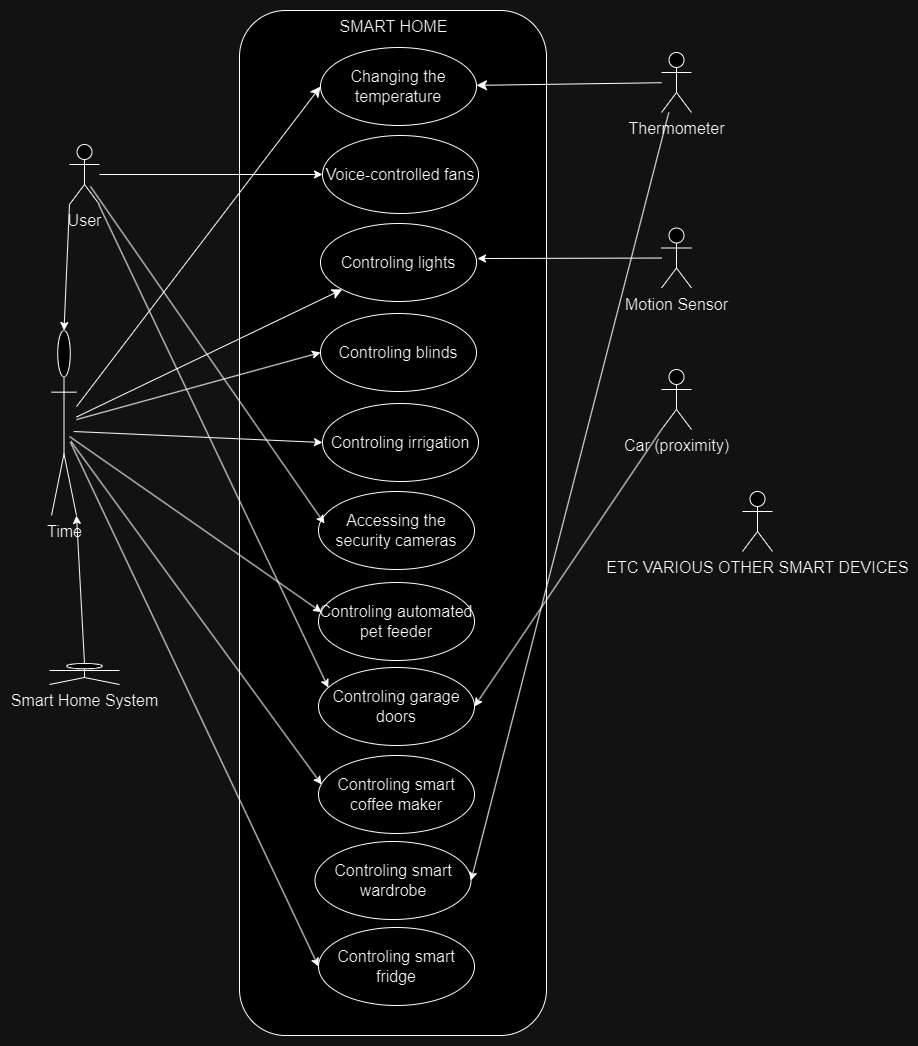

The diagram above was exported from draw.io. Its source (the exported page's mxGraphModel, read from the mxfile embedded in the PNG):
<mxGraphModel dx="2500" dy="530" grid="0" gridSize="10" guides="1" tooltips="1" connect="1" arrows="1" fold="1" page="0" pageScale="1" pageWidth="850" pageHeight="1100" math="0" shadow="0">
  <root>
    <mxCell id="0" />
    <mxCell id="1" parent="0" />
    <mxCell id="hNvuLon5TcX_7nP1oAwc-1" value="Smart Home System" style="shape=umlActor;verticalLabelPosition=bottom;verticalAlign=top;html=1;fontSize=16;" parent="1" vertex="1">
      <mxGeometry x="5" y="1206" width="70" height="21" as="geometry" />
    </mxCell>
    <mxCell id="hNvuLon5TcX_7nP1oAwc-3" value="" style="rounded=1;whiteSpace=wrap;html=1;fontSize=16;" parent="1" vertex="1">
      <mxGeometry x="195" y="553" width="307" height="1025" as="geometry" />
    </mxCell>
    <mxCell id="hNvuLon5TcX_7nP1oAwc-4" value="Changing the temperature" style="ellipse;whiteSpace=wrap;html=1;fontSize=16;" parent="1" vertex="1">
      <mxGeometry x="276" y="590" width="156" height="78" as="geometry" />
    </mxCell>
    <mxCell id="hNvuLon5TcX_7nP1oAwc-13" style="edgeStyle=none;curved=1;rounded=0;orthogonalLoop=1;jettySize=auto;html=1;fontSize=12;startSize=8;endSize=8;entryX=0;entryY=0.5;entryDx=0;entryDy=0;" parent="1" source="hNvuLon5TcX_7nP1oAwc-5" target="hNvuLon5TcX_7nP1oAwc-4" edge="1">
      <mxGeometry relative="1" as="geometry" />
    </mxCell>
    <mxCell id="hNvuLon5TcX_7nP1oAwc-19" style="edgeStyle=none;curved=1;rounded=0;orthogonalLoop=1;jettySize=auto;html=1;fontSize=12;startSize=8;endSize=8;" parent="1" source="hNvuLon5TcX_7nP1oAwc-5" target="hNvuLon5TcX_7nP1oAwc-14" edge="1">
      <mxGeometry relative="1" as="geometry" />
    </mxCell>
    <mxCell id="hNvuLon5TcX_7nP1oAwc-5" value="Time" style="shape=umlActor;verticalLabelPosition=bottom;verticalAlign=top;html=1;fontSize=16;" parent="1" vertex="1">
      <mxGeometry x="7" y="873" width="25" height="185" as="geometry" />
    </mxCell>
    <mxCell id="hNvuLon5TcX_7nP1oAwc-6" value="User" style="shape=umlActor;verticalLabelPosition=bottom;verticalAlign=top;html=1;fontSize=16;" parent="1" vertex="1">
      <mxGeometry x="25" y="687" width="30" height="60" as="geometry" />
    </mxCell>
    <mxCell id="hNvuLon5TcX_7nP1oAwc-8" value="Motion Sensor" style="shape=umlActor;verticalLabelPosition=bottom;verticalAlign=top;html=1;fontSize=16;" parent="1" vertex="1">
      <mxGeometry x="617" y="770.5" width="30" height="60" as="geometry" />
    </mxCell>
    <mxCell id="hNvuLon5TcX_7nP1oAwc-11" style="edgeStyle=none;curved=1;rounded=0;orthogonalLoop=1;jettySize=auto;html=1;fontSize=12;startSize=8;endSize=8;" parent="1" source="hNvuLon5TcX_7nP1oAwc-9" target="hNvuLon5TcX_7nP1oAwc-4" edge="1">
      <mxGeometry relative="1" as="geometry" />
    </mxCell>
    <mxCell id="hNvuLon5TcX_7nP1oAwc-9" value="Thermometer" style="shape=umlActor;verticalLabelPosition=bottom;verticalAlign=top;html=1;fontSize=16;" parent="1" vertex="1">
      <mxGeometry x="617" y="595" width="30" height="60" as="geometry" />
    </mxCell>
    <mxCell id="hNvuLon5TcX_7nP1oAwc-10" value="Car (proximity)" style="shape=umlActor;verticalLabelPosition=bottom;verticalAlign=top;html=1;fontSize=16;" parent="1" vertex="1">
      <mxGeometry x="617" y="912" width="30" height="60" as="geometry" />
    </mxCell>
    <mxCell id="hNvuLon5TcX_7nP1oAwc-14" value="Controling lights" style="ellipse;whiteSpace=wrap;html=1;fontSize=16;" parent="1" vertex="1">
      <mxGeometry x="276" y="766" width="156" height="78" as="geometry" />
    </mxCell>
    <mxCell id="hNvuLon5TcX_7nP1oAwc-15" value="SMART HOME" style="text;html=1;align=center;verticalAlign=middle;resizable=0;points=[];autosize=1;strokeColor=none;fillColor=none;fontSize=16;" parent="1" vertex="1">
      <mxGeometry x="286" y="553" width="126" height="31" as="geometry" />
    </mxCell>
    <mxCell id="hNvuLon5TcX_7nP1oAwc-18" value="ETC VARIOUS OTHER SMART DEVICES" style="shape=umlActor;verticalLabelPosition=bottom;verticalAlign=top;html=1;fontSize=16;" parent="1" vertex="1">
      <mxGeometry x="698" y="1034" width="30" height="60" as="geometry" />
    </mxCell>
    <mxCell id="4Irf_e2r9JDhxWkwMHmi-1" value="Controling blinds" style="ellipse;whiteSpace=wrap;html=1;fontSize=16;" parent="1" vertex="1">
      <mxGeometry x="276" y="856" width="156" height="78" as="geometry" />
    </mxCell>
    <mxCell id="4Irf_e2r9JDhxWkwMHmi-2" value="Controling irrigation" style="ellipse;whiteSpace=wrap;html=1;fontSize=16;" parent="1" vertex="1">
      <mxGeometry x="278" y="946" width="156" height="78" as="geometry" />
    </mxCell>
    <mxCell id="4Irf_e2r9JDhxWkwMHmi-3" value="Accessing the security cameras" style="ellipse;whiteSpace=wrap;html=1;fontSize=16;" parent="1" vertex="1">
      <mxGeometry x="274" y="1034" width="156" height="78" as="geometry" />
    </mxCell>
    <mxCell id="4Irf_e2r9JDhxWkwMHmi-4" value="Controling automated pet feeder" style="ellipse;whiteSpace=wrap;html=1;fontSize=16;" parent="1" vertex="1">
      <mxGeometry x="274" y="1125" width="156" height="78" as="geometry" />
    </mxCell>
    <mxCell id="4Irf_e2r9JDhxWkwMHmi-5" value="Controling garage doors&lt;br&gt;" style="ellipse;whiteSpace=wrap;html=1;fontSize=16;" parent="1" vertex="1">
      <mxGeometry x="274" y="1210" width="156" height="78" as="geometry" />
    </mxCell>
    <mxCell id="4Irf_e2r9JDhxWkwMHmi-6" value="Voice-controlled fans" style="ellipse;whiteSpace=wrap;html=1;fontSize=16;" parent="1" vertex="1">
      <mxGeometry x="278" y="678" width="156" height="78" as="geometry" />
    </mxCell>
    <mxCell id="4Irf_e2r9JDhxWkwMHmi-7" value="Controling smart coffee maker" style="ellipse;whiteSpace=wrap;html=1;fontSize=16;" parent="1" vertex="1">
      <mxGeometry x="274" y="1298" width="156" height="78" as="geometry" />
    </mxCell>
    <mxCell id="4Irf_e2r9JDhxWkwMHmi-10" value="" style="endArrow=classic;html=1;rounded=0;entryX=0;entryY=0.5;entryDx=0;entryDy=0;" parent="1" source="hNvuLon5TcX_7nP1oAwc-6" target="4Irf_e2r9JDhxWkwMHmi-6" edge="1">
      <mxGeometry width="50" height="50" relative="1" as="geometry">
        <mxPoint x="424" y="964" as="sourcePoint" />
        <mxPoint x="474" y="914" as="targetPoint" />
      </mxGeometry>
    </mxCell>
    <mxCell id="4Irf_e2r9JDhxWkwMHmi-11" value="Controling smart wardrobe" style="ellipse;whiteSpace=wrap;html=1;fontSize=16;" parent="1" vertex="1">
      <mxGeometry x="270.5" y="1384" width="156" height="78" as="geometry" />
    </mxCell>
    <mxCell id="4Irf_e2r9JDhxWkwMHmi-12" value="" style="endArrow=classic;html=1;rounded=0;entryX=1;entryY=0.5;entryDx=0;entryDy=0;" parent="1" source="hNvuLon5TcX_7nP1oAwc-9" target="4Irf_e2r9JDhxWkwMHmi-11" edge="1">
      <mxGeometry width="50" height="50" relative="1" as="geometry">
        <mxPoint x="407" y="1051" as="sourcePoint" />
        <mxPoint x="573" y="1102" as="targetPoint" />
      </mxGeometry>
    </mxCell>
    <mxCell id="4Irf_e2r9JDhxWkwMHmi-14" value="" style="endArrow=classic;html=1;rounded=0;entryX=0;entryY=0.5;entryDx=0;entryDy=0;" parent="1" source="hNvuLon5TcX_7nP1oAwc-5" target="4Irf_e2r9JDhxWkwMHmi-1" edge="1">
      <mxGeometry width="50" height="50" relative="1" as="geometry">
        <mxPoint x="407" y="1069" as="sourcePoint" />
        <mxPoint x="457" y="1019" as="targetPoint" />
      </mxGeometry>
    </mxCell>
    <mxCell id="4Irf_e2r9JDhxWkwMHmi-16" value="" style="endArrow=classic;html=1;rounded=0;exitX=0.889;exitY=0.546;exitDx=0;exitDy=0;exitPerimeter=0;entryX=0;entryY=0.5;entryDx=0;entryDy=0;" parent="1" source="hNvuLon5TcX_7nP1oAwc-5" target="4Irf_e2r9JDhxWkwMHmi-2" edge="1">
      <mxGeometry width="50" height="50" relative="1" as="geometry">
        <mxPoint x="420" y="1058" as="sourcePoint" />
        <mxPoint x="470" y="1008" as="targetPoint" />
      </mxGeometry>
    </mxCell>
    <mxCell id="4Irf_e2r9JDhxWkwMHmi-18" value="" style="endArrow=classic;html=1;rounded=0;entryX=0.038;entryY=0.41;entryDx=0;entryDy=0;entryPerimeter=0;exitX=0.696;exitY=0.698;exitDx=0;exitDy=0;exitPerimeter=0;" parent="1" source="hNvuLon5TcX_7nP1oAwc-6" target="4Irf_e2r9JDhxWkwMHmi-3" edge="1">
      <mxGeometry width="50" height="50" relative="1" as="geometry">
        <mxPoint x="126" y="639" as="sourcePoint" />
        <mxPoint x="524" y="878" as="targetPoint" />
      </mxGeometry>
    </mxCell>
    <mxCell id="4Irf_e2r9JDhxWkwMHmi-19" value="" style="endArrow=classic;html=1;rounded=0;entryX=0.02;entryY=0.381;entryDx=0;entryDy=0;entryPerimeter=0;" parent="1" target="4Irf_e2r9JDhxWkwMHmi-4" edge="1">
      <mxGeometry width="50" height="50" relative="1" as="geometry">
        <mxPoint x="25" y="979" as="sourcePoint" />
        <mxPoint x="445" y="977" as="targetPoint" />
      </mxGeometry>
    </mxCell>
    <mxCell id="4Irf_e2r9JDhxWkwMHmi-21" value="" style="endArrow=classic;html=1;rounded=0;entryX=0.063;entryY=0.259;entryDx=0;entryDy=0;entryPerimeter=0;" parent="1" source="hNvuLon5TcX_7nP1oAwc-6" target="4Irf_e2r9JDhxWkwMHmi-5" edge="1">
      <mxGeometry width="50" height="50" relative="1" as="geometry">
        <mxPoint x="395" y="1078" as="sourcePoint" />
        <mxPoint x="445" y="1028" as="targetPoint" />
      </mxGeometry>
    </mxCell>
    <mxCell id="4Irf_e2r9JDhxWkwMHmi-22" value="" style="endArrow=classic;html=1;rounded=0;exitX=0.778;exitY=0.599;exitDx=0;exitDy=0;exitPerimeter=0;entryX=0.02;entryY=0.371;entryDx=0;entryDy=0;entryPerimeter=0;" parent="1" source="hNvuLon5TcX_7nP1oAwc-5" target="4Irf_e2r9JDhxWkwMHmi-7" edge="1">
      <mxGeometry width="50" height="50" relative="1" as="geometry">
        <mxPoint x="388" y="1165" as="sourcePoint" />
        <mxPoint x="438" y="1115" as="targetPoint" />
      </mxGeometry>
    </mxCell>
    <mxCell id="4Irf_e2r9JDhxWkwMHmi-25" value="" style="endArrow=classic;html=1;rounded=0;" parent="1" source="hNvuLon5TcX_7nP1oAwc-8" edge="1">
      <mxGeometry width="50" height="50" relative="1" as="geometry">
        <mxPoint x="319" y="847" as="sourcePoint" />
        <mxPoint x="433" y="801" as="targetPoint" />
      </mxGeometry>
    </mxCell>
    <mxCell id="4Irf_e2r9JDhxWkwMHmi-26" value="" style="endArrow=classic;html=1;rounded=0;exitX=0;exitY=1;exitDx=0;exitDy=0;exitPerimeter=0;entryX=1;entryY=0.5;entryDx=0;entryDy=0;" parent="1" source="hNvuLon5TcX_7nP1oAwc-10" target="4Irf_e2r9JDhxWkwMHmi-5" edge="1">
      <mxGeometry width="50" height="50" relative="1" as="geometry">
        <mxPoint x="319" y="1054" as="sourcePoint" />
        <mxPoint x="369" y="1004" as="targetPoint" />
      </mxGeometry>
    </mxCell>
    <mxCell id="4Irf_e2r9JDhxWkwMHmi-27" value="Controling smart fridge" style="ellipse;whiteSpace=wrap;html=1;fontSize=16;" parent="1" vertex="1">
      <mxGeometry x="274" y="1470" width="156" height="78" as="geometry" />
    </mxCell>
    <mxCell id="4Irf_e2r9JDhxWkwMHmi-28" value="" style="endArrow=classic;html=1;rounded=0;exitX=0.758;exitY=0.604;exitDx=0;exitDy=0;exitPerimeter=0;entryX=0;entryY=0.5;entryDx=0;entryDy=0;" parent="1" source="hNvuLon5TcX_7nP1oAwc-5" target="4Irf_e2r9JDhxWkwMHmi-27" edge="1">
      <mxGeometry width="50" height="50" relative="1" as="geometry">
        <mxPoint x="398" y="1259" as="sourcePoint" />
        <mxPoint x="448" y="1209" as="targetPoint" />
      </mxGeometry>
    </mxCell>
    <mxCell id="4Irf_e2r9JDhxWkwMHmi-34" value="" style="endArrow=classic;html=1;rounded=0;exitX=0;exitY=1;exitDx=0;exitDy=0;exitPerimeter=0;entryX=0.5;entryY=0;entryDx=0;entryDy=0;entryPerimeter=0;" parent="1" source="hNvuLon5TcX_7nP1oAwc-6" target="hNvuLon5TcX_7nP1oAwc-5" edge="1">
      <mxGeometry width="50" height="50" relative="1" as="geometry">
        <mxPoint x="654" y="1054" as="sourcePoint" />
        <mxPoint x="704" y="1004" as="targetPoint" />
      </mxGeometry>
    </mxCell>
    <mxCell id="4Irf_e2r9JDhxWkwMHmi-35" value="" style="endArrow=classic;html=1;rounded=0;exitX=0.5;exitY=0;exitDx=0;exitDy=0;exitPerimeter=0;entryX=1;entryY=1;entryDx=0;entryDy=0;entryPerimeter=0;" parent="1" source="hNvuLon5TcX_7nP1oAwc-1" target="hNvuLon5TcX_7nP1oAwc-5" edge="1">
      <mxGeometry width="50" height="50" relative="1" as="geometry">
        <mxPoint x="654" y="967" as="sourcePoint" />
        <mxPoint x="704" y="917" as="targetPoint" />
      </mxGeometry>
    </mxCell>
  </root>
</mxGraphModel>